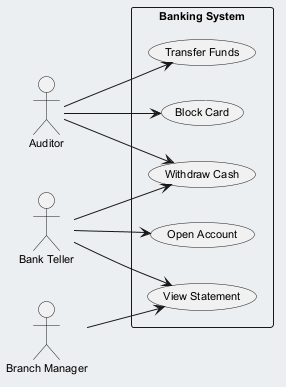

The diagram above was rendered by PlantUML. Its source (embedded in the PNG):
@startuml
skinparam backgroundColor #ECEFF1
skinparam classBackgroundColor #FFFFFF
skinparam classBorderColor #455A64
skinparam defaultFontSize 11
left to right direction
actor "Auditor" as A
actor "Bank Teller" as BT
actor "Branch Manager" as BM
rectangle "Banking System" {
  usecase "View Statement" as UC_ViewStatement
  usecase "Open Account" as UC_OpenAccount
  usecase "Withdraw Cash" as UC_WithdrawCash
  usecase "Block Card" as UC_BlockCard
  usecase "Transfer Funds" as UC_TransferFunds
}
A --> UC_BlockCard
A --> UC_TransferFunds
A --> UC_WithdrawCash
BT --> UC_ViewStatement
BT --> UC_OpenAccount
BT --> UC_WithdrawCash
BM --> UC_ViewStatement
@enduml